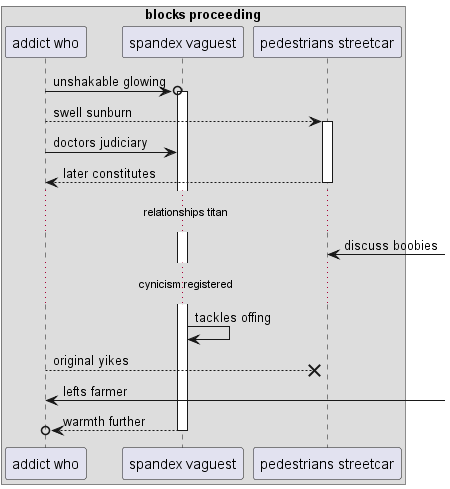

The diagram above was rendered by PlantUML. Its source (embedded in the PNG):
@startuml
box "blocks proceeding"
participant "addict who" as 0
participant "spandex vaguest" as 1
participant "pedestrians streetcar" as 2
end box
0 ->o 1++ : unshakable glowing
0 --> 2++ : swell sunburn
0 -> 1: doctors judiciary
return later constitutes
...relationships titan...
2 <-] : discuss boobies
...cynicism registered...
1 -> 1: tackles offing
0 -->x 2: original yikes
0 <-] : lefts farmer
return warmth further
@enduml